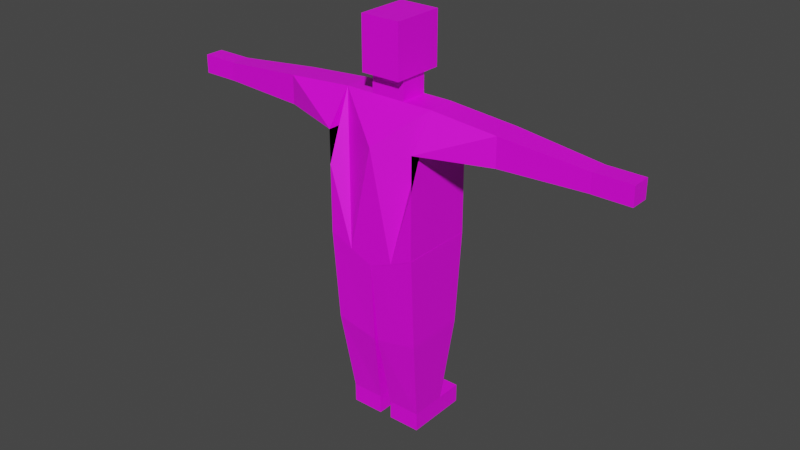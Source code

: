 # Source: SorceressPainted.blend  (saved by Blender 3.3.6; exported with 4.5.12 LTS)
import bpy
from mathutils import Matrix  # noqa: F401  (used for matrix-valued properties, if any)

bpy.ops.wm.read_factory_settings(use_empty=True)
scene = bpy.context.scene
scene.name = 'Scene'

# ---- collections
col_collection = bpy.data.collections.new('Collection'); scene.collection.children.link(col_collection)

# ---- images (referenced by path relative to the original .blend; pixels are not part of the script)
import os
ASSET_DIR = os.environ.get("B2B_ASSET_DIR", "")  # directory of the original .blend (textures are referenced by path, not embedded)
HERE = os.path.dirname(os.path.abspath(__file__))  # packed textures are extracted next to this script under _unpacked/

def load_image(name, relpath, width, height, colorspace="sRGB"):
    """Load a texture the original file referenced (path relative to the .blend, or extracted next to this script)."""
    p = next((c for c in (os.path.join(HERE, relpath), os.path.join(ASSET_DIR, relpath)) if relpath and os.path.exists(c)), "")
    if p:
        img = bpy.data.images.load(p, check_existing=True)
        img.name = name
    else:  # same state as the original file: an image datablock whose file is absent (Cycles renders it pink)
        img = bpy.data.images.new(name, width, height)
        img.source = "FILE"
        img.filepath = "//" + (relpath or name)
    img.colorspace_settings.name = colorspace
    return img
img_skin_color = load_image('Skin Color', 'SorcHead.png', 1024, 1024, 'sRGB')
img_chest = load_image('Chest', 'SorcBody.png', 1024, 1024, 'sRGB')
img_legs = load_image('Legs', 'SorcLegs.png', 1024, 1024, 'sRGB')
img_armmaterial = load_image('ArmMaterial', 'SorcArms.png', 1024, 1024, 'sRGB')
img_handmaterial = load_image('HandMaterial', 'SorcHands.png', 1024, 1024, 'sRGB')
img_feetmaterial = load_image('FeetMaterial', 'SorcFeet.png', 1024, 1024, 'sRGB')

# ---- materials (node trees are filled in below, after node groups)
mat_headmaterial = bpy.data.materials.new('HeadMaterial')
mat_headmaterial.use_transparent_shadow = False
mat_chestmaterial = bpy.data.materials.new('ChestMaterial')
mat_chestmaterial.use_transparent_shadow = False
mat_legsmaterial = bpy.data.materials.new('LegsMaterial')
mat_legsmaterial.use_transparent_shadow = False
mat_armsmaterial = bpy.data.materials.new('ArmsMaterial')
mat_armsmaterial.use_transparent_shadow = False
mat_handsmaterial = bpy.data.materials.new('HandsMaterial')
mat_handsmaterial.use_transparent_shadow = False
mat_feetmaterial = bpy.data.materials.new('FeetMaterial')
mat_feetmaterial.use_transparent_shadow = False

# ---- material node trees
mat_headmaterial.use_nodes = True; mat_headmaterial.node_tree.nodes.clear()
_N = mat_headmaterial.node_tree.nodes; _L = mat_headmaterial.node_tree.links
n0 = _N.new('ShaderNodeBsdfPrincipled'); n0.name = 'Principled BSDF'; n0.location = (10, 300)
n0.distribution = 'GGX'
n0.subsurface_method = 'RANDOM_WALK_SKIN'
n0.inputs[3].default_value = 1.45
n0.inputs[27].default_value = (0.0, 0.0, 0.0, 1.0)
n0.inputs[28].default_value = 1.0
n1 = _N.new('ShaderNodeOutputMaterial'); n1.name = 'Material Output'; n1.location = (300, 300)
n2 = _N.new('ShaderNodeTexImage'); n2.name = 'Image Texture'; n2.location = (-280, 280)
n2.image = img_skin_color
_L.new(n0.outputs[0], n1.inputs[0])
_L.new(n2.outputs[0], n0.inputs[0])
n1.is_active_output = True
mat_chestmaterial.use_nodes = True; mat_chestmaterial.node_tree.nodes.clear()
_N = mat_chestmaterial.node_tree.nodes; _L = mat_chestmaterial.node_tree.links
n0 = _N.new('ShaderNodeBsdfPrincipled'); n0.name = 'Principled BSDF'; n0.location = (10, 300)
n0.distribution = 'GGX'
n0.subsurface_method = 'RANDOM_WALK_SKIN'
n0.inputs[3].default_value = 1.45
n0.inputs[27].default_value = (0.0, 0.0, 0.0, 1.0)
n0.inputs[28].default_value = 1.0
n1 = _N.new('ShaderNodeOutputMaterial'); n1.name = 'Material Output'; n1.location = (300, 300)
n2 = _N.new('ShaderNodeTexImage'); n2.name = 'Image Texture'; n2.location = (-280, 280)
n2.image = img_chest
_L.new(n0.outputs[0], n1.inputs[0])
_L.new(n2.outputs[0], n0.inputs[0])
n1.is_active_output = True
mat_legsmaterial.use_nodes = True; mat_legsmaterial.node_tree.nodes.clear()
_N = mat_legsmaterial.node_tree.nodes; _L = mat_legsmaterial.node_tree.links
n0 = _N.new('ShaderNodeBsdfPrincipled'); n0.name = 'Principled BSDF'; n0.location = (10, 300)
n0.distribution = 'GGX'
n0.subsurface_method = 'RANDOM_WALK_SKIN'
n0.inputs[3].default_value = 1.45
n0.inputs[27].default_value = (0.0, 0.0, 0.0, 1.0)
n0.inputs[28].default_value = 1.0
n1 = _N.new('ShaderNodeOutputMaterial'); n1.name = 'Material Output'; n1.location = (300, 300)
n2 = _N.new('ShaderNodeTexImage'); n2.name = 'Image Texture'; n2.location = (-280, 280)
n2.image = img_legs
_L.new(n0.outputs[0], n1.inputs[0])
_L.new(n2.outputs[0], n0.inputs[0])
n1.is_active_output = True
mat_armsmaterial.use_nodes = True; mat_armsmaterial.node_tree.nodes.clear()
_N = mat_armsmaterial.node_tree.nodes; _L = mat_armsmaterial.node_tree.links
n0 = _N.new('ShaderNodeBsdfPrincipled'); n0.name = 'Principled BSDF'; n0.location = (10, 300)
n0.distribution = 'GGX'
n0.subsurface_method = 'RANDOM_WALK_SKIN'
n0.inputs[3].default_value = 1.45
n0.inputs[27].default_value = (0.0, 0.0, 0.0, 1.0)
n0.inputs[28].default_value = 1.0
n1 = _N.new('ShaderNodeOutputMaterial'); n1.name = 'Material Output'; n1.location = (300, 300)
n2 = _N.new('ShaderNodeTexImage'); n2.name = 'Image Texture'; n2.location = (-280, 280)
n2.image = img_armmaterial
_L.new(n0.outputs[0], n1.inputs[0])
_L.new(n2.outputs[0], n0.inputs[0])
n1.is_active_output = True
mat_handsmaterial.use_nodes = True; mat_handsmaterial.node_tree.nodes.clear()
_N = mat_handsmaterial.node_tree.nodes; _L = mat_handsmaterial.node_tree.links
n0 = _N.new('ShaderNodeBsdfPrincipled'); n0.name = 'Principled BSDF'; n0.location = (10, 300)
n0.distribution = 'GGX'
n0.subsurface_method = 'RANDOM_WALK_SKIN'
n0.inputs[3].default_value = 1.45
n0.inputs[27].default_value = (0.0, 0.0, 0.0, 1.0)
n0.inputs[28].default_value = 1.0
n1 = _N.new('ShaderNodeOutputMaterial'); n1.name = 'Material Output'; n1.location = (300, 300)
n2 = _N.new('ShaderNodeTexImage'); n2.name = 'Image Texture'; n2.location = (-280, 280)
n2.image = img_handmaterial
_L.new(n0.outputs[0], n1.inputs[0])
_L.new(n2.outputs[0], n0.inputs[0])
n1.is_active_output = True
mat_feetmaterial.use_nodes = True; mat_feetmaterial.node_tree.nodes.clear()
_N = mat_feetmaterial.node_tree.nodes; _L = mat_feetmaterial.node_tree.links
n0 = _N.new('ShaderNodeBsdfPrincipled'); n0.name = 'Principled BSDF'; n0.location = (10, 300)
n0.distribution = 'GGX'
n0.subsurface_method = 'RANDOM_WALK_SKIN'
n0.inputs[3].default_value = 1.45
n0.inputs[27].default_value = (0.0, 0.0, 0.0, 1.0)
n0.inputs[28].default_value = 1.0
n1 = _N.new('ShaderNodeOutputMaterial'); n1.name = 'Material Output'; n1.location = (300, 300)
n2 = _N.new('ShaderNodeTexImage'); n2.name = 'Image Texture'; n2.location = (-280, 280)
n2.image = img_feetmaterial
_L.new(n0.outputs[0], n1.inputs[0])
_L.new(n2.outputs[0], n0.inputs[0])
n1.is_active_output = True

# ---- world
world_world = bpy.data.worlds.new('World'); scene.world = world_world
world_world.use_nodes = True; world_world.node_tree.nodes.clear()
_N = world_world.node_tree.nodes; _L = world_world.node_tree.links
n0 = _N.new('ShaderNodeOutputWorld'); n0.name = 'World Output'; n0.location = (300, 300)
n1 = _N.new('ShaderNodeBackground'); n1.name = 'Background'; n1.location = (10, 300)
n1.inputs[0].default_value = (0.05088, 0.05088, 0.05088, 1.0)
_L.new(n1.outputs[0], n0.inputs[0])
n0.is_active_output = True
world_world.color = (0.05088, 0.05088, 0.05088)
world_world.use_sun_shadow = False
world_world.sun_shadow_jitter_overblur = 0.0

# ---- meshes
me_cube_001 = bpy.data.meshes.new('Cube.001')
me_cube_001.from_pydata([(-2.0, -2.648, 0.0), (-2.0, -2.648, 2.0), (-2.0, -0.08177, 0.0), (-2.0, -0.08177, 2.0), (0.0, -2.648, 0.0), (0.0, -2.648, 2.0), (0.0, -0.08177, 0.0), (0.0, -0.08177, 2.0), (-2.0, -1.102, 0.0), (-1.0, -0.08177, 0.0), (0.0, -1.102, 0.0), (-1.0, -2.648, 0.0), (-2.0, -1.607, 0.0), (-1.719, -0.08177, 0.0), (0.0, -0.7802, 0.0), (-0.5, -2.648, 0.0), (-2.0, -0.609, 0.0), (-0.5, -0.08177, 0.0), (0.0, -2.155, 0.0), (-1.719, -2.648, 0.0), (-1.0, -2.155, 0.0), (-1.0, -0.7802, 0.0), (-1.719, -1.102, 0.0), (-0.5, -0.7802, 0.0), (-1.719, -0.7802, 0.0), (-1.719, -2.155, 0.0), (-0.5, -2.155, 0.0), (0.0, -2.155, -0.8409), (0.0, -1.102, -0.8409), (-1.0, -0.7802, -0.8409), (0.0, -0.7802, -0.8409), (-1.0, -2.155, -0.8409), (-1.719, -1.102, -0.8409), (-0.5, -0.7802, -0.8409), (-1.719, -0.7802, -0.8409), (-1.719, -2.155, -0.8409), (-0.5, -2.155, -0.8409)], [], [(0, 1, 3, 2, 16, 8, 12), (2, 3, 7, 6, 17, 9, 13), (6, 7, 5, 4, 18, 10, 14), (4, 5, 1, 0, 19, 11, 15), (26, 18, 4, 15), (7, 3, 1, 5), (25, 20, 11, 19), (26, 20, 31, 36), (24, 21, 29, 34), (14, 10, 28, 30), (9, 17, 23, 21), (17, 6, 14, 23), (16, 24, 22, 8), (2, 13, 24, 16), (13, 9, 21, 24), (12, 25, 19, 0), (8, 22, 25, 12), (23, 14, 30, 33), (20, 26, 15, 11), (10, 18, 27, 28), (25, 22, 32, 35), (22, 24, 34, 32), (20, 25, 35, 31), (18, 26, 36, 27), (21, 23, 33, 29)])
_uv = me_cube_001.uv_layers.new(name='UVMap')
_uv.uv.foreach_set('vector', [0.2947, 0.8002, 0.012, 0.8002, 0.012, 0.4375, 0.2947, 0.4375, 0.2947, 0.512, 0.2947, 0.5817, 0.2947, 0.6531, 0.988, 0.012, 0.988, 0.2947, 0.7053, 0.2947, 0.7053, 0.012, 0.776, 0.012, 0.8467, 0.012, 0.9483, 0.012, 0.3747, 0.1308, 0.3747, 0.4135, 0.012, 0.4135, 0.012, 0.1308, 0.08166, 0.1308, 0.2305, 0.1308, 0.276, 0.1308, 0.988, 0.3186, 0.988, 0.6013, 0.7053, 0.6013, 0.7053, 0.3186, 0.745, 0.3186, 0.8467, 0.3186, 0.9173, 0.3186, 0.6107, 0.6917, 0.6814, 0.6917, 0.6814, 0.7614, 0.6107, 0.7614, 0.3987, 0.012, 0.6814, 0.012, 0.6814, 0.3747, 0.3987, 0.3747, 0.4384, 0.6917, 0.54, 0.6917, 0.54, 0.7614, 0.4384, 0.7614, 0.8482, 0.7976, 0.8482, 0.7269, 0.967, 0.7269, 0.967, 0.7976, 0.7053, 0.8683, 0.7053, 0.7666, 0.8242, 0.7666, 0.8242, 0.8683, 0.276, 0.1308, 0.2305, 0.1308, 0.2305, 0.012, 0.276, 0.012, 0.54, 0.3987, 0.6107, 0.3987, 0.6107, 0.4974, 0.54, 0.4974, 0.6107, 0.3987, 0.6814, 0.3987, 0.6814, 0.4974, 0.6107, 0.4974, 0.3987, 0.4732, 0.4384, 0.4974, 0.4384, 0.5429, 0.3987, 0.5429, 0.3987, 0.3987, 0.4384, 0.3987, 0.4384, 0.4974, 0.3987, 0.4732, 0.4384, 0.3987, 0.54, 0.3987, 0.54, 0.4974, 0.4384, 0.4974, 0.3987, 0.6143, 0.4384, 0.6917, 0.4384, 0.7614, 0.3987, 0.7614, 0.3987, 0.5429, 0.4384, 0.5429, 0.4384, 0.6917, 0.3987, 0.6143, 0.7053, 0.696, 0.7053, 0.6253, 0.8242, 0.6253, 0.8242, 0.696, 0.54, 0.6917, 0.6107, 0.6917, 0.6107, 0.7614, 0.54, 0.7614, 0.2305, 0.1308, 0.08166, 0.1308, 0.08166, 0.012, 0.2305, 0.012, 0.3987, 0.9798, 0.3987, 0.831, 0.5176, 0.831, 0.5176, 0.9798, 0.3987, 0.831, 0.3987, 0.7854, 0.5176, 0.7854, 0.5176, 0.831, 0.8482, 0.7269, 0.8482, 0.6253, 0.967, 0.6253, 0.967, 0.7269, 0.8482, 0.8683, 0.8482, 0.7976, 0.967, 0.7976, 0.967, 0.8683, 0.7053, 0.7666, 0.7053, 0.696, 0.8242, 0.696, 0.8242, 0.7666])
me_cube_001.materials.append(mat_headmaterial)
me_cube_001.update()
me_cube = bpy.data.meshes.new('Cube')
me_cube.from_pydata([(-1.0, -0.5589, -0.7212), (-1.0, -0.3715, 0.2914), (-1.0, 0.0, -0.7212), (-1.0, -0.1604, 0.2914), (0.0, 0.0, -0.8742), (0.0, -0.1624, 0.2914), (0.0, -0.5589, -0.8742), (0.0, -0.3724, 0.2914), (-1.0, -0.2794, -0.7212), (-0.5, 0.0, -0.801), (-0.5, -0.5589, -0.801), (0.0, -0.2794, -0.8742), (-0.5, -0.2794, -0.801), (-1.0, 0.0, -0.2149), (-1.0, 0.0, -0.4681), (-1.0, 0.0, 0.03824), (0.0, 0.0, -0.2914), (0.0, 0.0, -0.5828), (0.0, 0.0, -5.96e-08), (-1.0, -0.5589, -0.2149), (-1.0, -0.5589, 0.03824), (-1.0, -0.5589, -0.4681), (0.0, -0.5589, -0.2914), (0.0, -0.5589, -0.5828), (0.0, -0.5589, -5.96e-08)], [], [(0, 21, 19, 20, 1, 3, 15, 13, 14, 2, 8), (6, 23, 22, 24, 7, 1, 20, 19, 21, 0, 10), (5, 3, 1, 7), (12, 11, 6, 10), (2, 14, 13, 15, 3, 5, 18, 16, 17, 4, 9), (8, 12, 10, 0), (2, 9, 12, 8), (9, 4, 11, 12)])
_uv = me_cube.uv_layers.new(name='UVMap')
_uv.uv.foreach_set('vector', [0.7136, 0.5452, 0.7136, 0.6566, 0.7136, 0.7681, 0.7136, 0.8795, 0.6311, 0.9909, 0.5382, 0.9909, 0.4676, 0.8795, 0.4676, 0.7681, 0.4676, 0.6566, 0.4676, 0.5452, 0.5906, 0.5452, 0.4494, 0.009101, 0.4494, 0.1355, 0.4493, 0.2619, 0.4492, 0.3883, 0.4494, 0.5286, 0.0093, 0.5287, 0.009101, 0.4049, 0.009156, 0.2951, 0.009211, 0.1853, 0.009266, 0.07547, 0.2293, 0.04084, 0.009638, 0.987, 0.009101, 0.5469, 0.102, 0.5469, 0.102, 0.9871, 0.8548, 0.7676, 0.8548, 0.5452, 0.9778, 0.5452, 0.9778, 0.7676, 0.4678, 0.4604, 0.4677, 0.3502, 0.4677, 0.24, 0.4676, 0.1298, 0.4678, 0.009221, 0.9079, 0.009101, 0.9077, 0.1464, 0.9078, 0.2733, 0.9078, 0.4002, 0.9079, 0.527, 0.6878, 0.4952, 0.8548, 0.9905, 0.8548, 0.7676, 0.9778, 0.7676, 0.9778, 0.9905, 0.7318, 0.9905, 0.7318, 0.7676, 0.8548, 0.7676, 0.8548, 0.9905, 0.7318, 0.7676, 0.7318, 0.5452, 0.8548, 0.5452, 0.8548, 0.7676])
me_cube.materials.append(mat_chestmaterial)
me_cube.update()
me_cube_002 = bpy.data.meshes.new('Cube.002')
me_cube_002.from_pydata([(-0.5858, -0.2231, -0.1947), (-0.9572, -0.3648, 1.141), (-0.5858, 0.053, -0.1947), (-0.9572, 0.1919, 1.141), (1.057, -0.2231, -0.1947), (1.386, -0.3648, 0.9898), (1.057, 0.053, -0.1947), (1.386, 0.1919, 0.9898), (-0.8753, -0.3195, 0.4387), (-0.8753, 0.1442, 0.4387), (1.287, 0.1442, 0.3669), (1.287, -0.3195, 0.3669)], [], [(8, 1, 3, 9), (9, 3, 7, 10), (10, 7, 5, 11), (11, 5, 1, 8), (2, 6, 4, 0), (7, 3, 1, 5), (4, 11, 8, 0), (6, 10, 11, 4), (2, 9, 10, 6), (0, 8, 9, 2)])
_uv = me_cube_002.uv_layers.new(name='UVMap')
_uv.uv.foreach_set('vector', [0.141, 0.8106, 0.1527, 0.9909, 0.009082, 0.9909, 0.02137, 0.8106, 0.5269, 0.04184, 0.7067, 0.009082, 0.7067, 0.615, 0.5443, 0.5999, 0.3022, 0.7887, 0.3145, 0.9503, 0.1709, 0.9503, 0.1826, 0.7887, 0.1865, 0.02413, 0.3489, 0.009082, 0.3489, 0.615, 0.1692, 0.5822, 0.9579, 0.009082, 0.9579, 0.433, 0.8867, 0.433, 0.8867, 0.009082, 0.8685, 0.009082, 0.8685, 0.615, 0.7249, 0.615, 0.7249, 0.009082, 0.03625, 0.07407, 0.1865, 0.02413, 0.1692, 0.5822, 0.009082, 0.4971, 0.2787, 0.6331, 0.3022, 0.7887, 0.1826, 0.7887, 0.2074, 0.6331, 0.367, 0.1269, 0.5269, 0.04184, 0.5443, 0.5999, 0.3942, 0.55, 0.1162, 0.6331, 0.141, 0.8106, 0.02137, 0.8106, 0.04491, 0.6331])
me_cube_002.materials.append(mat_legsmaterial)
me_cube_002.update()
me_cube_004 = bpy.data.meshes.new('Cube.004')
me_cube_004.from_pydata([(0.3492, 0.001303, 0.3305), (0.3492, 0.1606, 0.5819), (0.3492, 0.5578, 0.3305), (0.3492, 0.3715, 0.5819), (1.511, 0.1975, 0.3414), (1.511, 0.1975, 0.4796), (1.511, 0.34, 0.3414), (1.511, 0.34, 0.4796), (0.8599, 0.3719, 0.3258), (0.8599, 0.3719, 0.5404), (0.8599, 0.1606, 0.3258), (0.8599, 0.1606, 0.5404)], [], [(0, 1, 3, 2), (8, 9, 7, 6), (6, 7, 5, 4), (10, 11, 1, 0), (8, 6, 4, 10), (9, 3, 1, 11), (7, 9, 11, 5), (2, 8, 10, 0), (4, 5, 11, 10), (2, 3, 9, 8)])
_uv = me_cube_004.uv_layers.new(name='UVMap')
_uv.uv.foreach_set('vector', [0.8456, 0.008581, 0.9914, 0.101, 0.9914, 0.2233, 0.8456, 0.3314, 0.4774, 0.3846, 0.3555, 0.3943, 0.3651, 0.01482, 0.4437, 0.008581, 0.08875, 0.7828, 0.008581, 0.7828, 0.008581, 0.7001, 0.08875, 0.7001, 0.5561, 0.3855, 0.6787, 0.3934, 0.6887, 0.6892, 0.5296, 0.6892, 0.1165, 0.3866, 0.135, 0.008581, 0.2176, 0.008581, 0.2391, 0.3866, 0.7058, 0.3059, 0.706, 0.008581, 0.8284, 0.008581, 0.8284, 0.3059, 0.7243, 0.6855, 0.7058, 0.3059, 0.8284, 0.3059, 0.807, 0.6855, 0.008581, 0.6829, 0.1165, 0.3866, 0.2391, 0.3866, 0.3314, 0.6829, 0.5861, 0.008581, 0.6651, 0.0137, 0.6787, 0.3934, 0.5561, 0.3855, 0.5124, 0.6899, 0.3486, 0.6899, 0.3555, 0.3943, 0.4774, 0.3846])
me_cube_004.materials.append(mat_armsmaterial)
me_cube_004.update()
me_cube_003 = bpy.data.meshes.new('Cube.003')
me_cube_003.from_pydata([(-1.788, -0.3399, 0.3406), (-1.788, -0.3399, 0.4802), (-1.788, -0.1977, 0.3406), (-1.788, -0.1977, 0.4802), (-1.512, -0.3399, 0.3406), (-1.512, -0.3399, 0.4802), (-1.512, -0.1977, 0.3406), (-1.512, -0.1977, 0.4802)], [], [(0, 1, 3, 2), (2, 3, 7, 6), (6, 7, 5, 4), (4, 5, 1, 0), (2, 6, 4, 0), (7, 3, 1, 5)])
_uv = me_cube_003.uv_layers.new(name='UVMap')
_uv.uv.foreach_set('vector', [0.7769, 0.7575, 0.5335, 0.7575, 0.5335, 0.5093, 0.7769, 0.5093, 0.2527, 0.9907, 0.009337, 0.9907, 0.009337, 0.5093, 0.2527, 0.5093, 0.5148, 0.7575, 0.2714, 0.7575, 0.2714, 0.5093, 0.5148, 0.5093, 0.7864, 0.4907, 0.543, 0.4907, 0.543, 0.009337, 0.7864, 0.009337, 0.5243, 0.009337, 0.5243, 0.4907, 0.2762, 0.4907, 0.2762, 0.009337, 0.2575, 0.009337, 0.2575, 0.4907, 0.009337, 0.4907, 0.009337, 0.009337])
me_cube_003.materials.append(mat_handsmaterial)
me_cube_003.update()
me_cube_005 = bpy.data.meshes.new('Cube.005')
me_cube_005.from_pydata([(-0.2946, -0.4161, -1.907), (-0.2946, -0.4161, -1.764), (-0.2946, 0.05851, -1.907), (-0.2946, 0.05851, -1.764), (-0.04862, -0.4161, -1.907), (-0.04862, -0.4161, -1.764), (-0.04862, 0.05851, -1.907), (-0.04862, 0.05851, -1.764)], [], [(0, 1, 3, 2), (2, 3, 7, 6), (6, 7, 5, 4), (4, 5, 1, 0), (2, 6, 4, 0), (7, 3, 1, 5)])
_uv = me_cube_005.uv_layers.new(name='UVMap')
_uv.uv.foreach_set('vector', [0.9906, 0.5733, 0.8204, 0.5733, 0.8204, 0.009388, 0.9906, 0.009388, 0.1796, 0.8843, 0.009388, 0.8843, 0.009388, 0.5921, 0.1796, 0.5921, 0.8016, 0.5733, 0.6314, 0.5733, 0.6314, 0.009388, 0.8016, 0.009388, 0.3686, 0.8843, 0.1984, 0.8843, 0.1984, 0.5921, 0.3686, 0.5921, 0.009388, 0.009388, 0.3016, 0.009388, 0.3016, 0.5733, 0.009388, 0.5733, 0.3204, 0.009388, 0.6127, 0.009388, 0.6127, 0.5733, 0.3204, 0.5733])
me_cube_005.materials.append(mat_feetmaterial)
me_cube_005.update()

# ---- objects
ob_head = bpy.data.objects.new('Head', me_cube_001)
ob_body = bpy.data.objects.new('Body', me_cube)
ob_leftleg = bpy.data.objects.new('LeftLeg', me_cube_002)
ob_rightleg = bpy.data.objects.new('RightLeg', me_cube_002)
ob_arms = bpy.data.objects.new('Arms', me_cube_004)
ob_hands = bpy.data.objects.new('Hands', me_cube_003)
ob_feet = bpy.data.objects.new('Feet', me_cube_005)

# ---- transforms, parenting, visibility, modifiers, constraints
ob_head.location = (4.47e-09, 0.15, 2.648)
ob_head.scale = (0.075, 0.1526, 0.195)
_m = ob_head.modifiers.new('Mirror', 'MIRROR')
_m.use_clip = True
ob_body.location = (0.0, 0.1933, 2.2)
ob_body.scale = (0.3495, 1.0, 1.0)
_m = ob_body.modifiers.new('Mirror', 'MIRROR')
_m.use_clip = True
ob_leftleg.location = (-0.2069, 0.0, 0.3396)
ob_leftleg.scale = (0.15, 1.0, 1.0)
ob_rightleg.location = (0.2068, -0.1717, 0.3396)
ob_rightleg.rotation_euler = (0.0, 0.0, 3.142)
ob_rightleg.scale = (0.15, 1.0, 1.0)
ob_arms.location = (0.0, 0.1933, 1.909)
ob_arms.rotation_euler = (0.0, 0.0, 3.142)
_m = ob_arms.modifiers.new('Mirror', 'MIRROR')
ob_hands.location = (0.0, 0.1933, 1.909)
_m = ob_hands.modifiers.new('Mirror', 'MIRROR')
ob_feet.location = (0.0, 0.1933, 1.909)
_m = ob_feet.modifiers.new('Mirror', 'MIRROR')

# ---- collection membership
col_collection.objects.link(ob_head)
col_collection.objects.link(ob_body)
col_collection.objects.link(ob_leftleg)
col_collection.objects.link(ob_rightleg)
col_collection.objects.link(ob_arms)
col_collection.objects.link(ob_hands)
col_collection.objects.link(ob_feet)

# ---- scene / render settings (as saved in the file)
scene.frame_start = 1; scene.frame_end = 250; scene.frame_set(0)
scene.render.engine = 'BLENDER_EEVEE_NEXT'
scene.cycles.sampling_pattern = 'TABULATED_SOBOL'
scene.cycles.use_light_tree = False
scene.view_settings.view_transform = 'Filmic'
bpy.context.view_layer.update()

# ---- added for rendering (the .blend has no active camera and no usable light): camera, sun
cam_auto = bpy.data.cameras.new('AutoCamera')
cam_auto.lens = 50.0
cam_auto.sensor_width = 36.0
cam_auto.clip_end = 1000.0
ob_auto_camera = bpy.data.objects.new('AutoCamera', cam_auto)
scene.collection.objects.link(ob_auto_camera)
ob_auto_camera.location = (4.37704, -5.30938, 5.02138)
ob_auto_camera.rotation_euler = (1.09748, -7.21219e-08, 0.694738)
scene.camera = ob_auto_camera
light_auto_sun = bpy.data.lights.new('AutoSun', 'SUN')
light_auto_sun.energy = 3.0
light_auto_sun.angle = 0.0523599
ob_auto_sun = bpy.data.objects.new('AutoSun', light_auto_sun)
scene.collection.objects.link(ob_auto_sun)
ob_auto_sun.rotation_euler = (0.872665, 0.174533, 0.523599)
bpy.context.view_layer.update()
